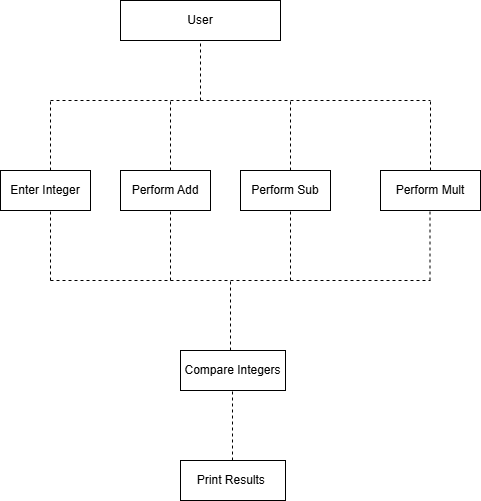

The diagram above was exported from draw.io. Its source (the exported page's mxGraphModel, read from the mxfile embedded in the PNG):
<mxGraphModel dx="872" dy="465" grid="1" gridSize="10" guides="1" tooltips="1" connect="1" arrows="1" fold="1" page="1" pageScale="1" pageWidth="850" pageHeight="1100" math="0" shadow="0">
  <root>
    <mxCell id="0" />
    <mxCell id="1" parent="0" />
    <mxCell id="YsB-NNgAvBxqdTLbcE1x-1" parent="1" style="rounded=0;whiteSpace=wrap;html=1;" value="User" vertex="1">
      <mxGeometry height="40" width="160" x="280" y="70" as="geometry" />
    </mxCell>
    <mxCell id="YsB-NNgAvBxqdTLbcE1x-3" edge="1" parent="1" style="endArrow=none;dashed=1;html=1;rounded=0;" value="">
      <mxGeometry height="50" relative="1" width="50" as="geometry">
        <mxPoint x="360" y="170" as="sourcePoint" />
        <mxPoint x="360" y="110" as="targetPoint" />
      </mxGeometry>
    </mxCell>
    <mxCell id="YsB-NNgAvBxqdTLbcE1x-4" edge="1" parent="1" style="endArrow=none;dashed=1;html=1;rounded=0;" value="">
      <mxGeometry height="50" relative="1" width="50" as="geometry">
        <Array as="points">
          <mxPoint x="360" y="170" />
        </Array>
        <mxPoint x="210" y="170" as="sourcePoint" />
        <mxPoint x="590" y="170" as="targetPoint" />
      </mxGeometry>
    </mxCell>
    <mxCell id="YsB-NNgAvBxqdTLbcE1x-5" edge="1" parent="1" style="endArrow=none;dashed=1;html=1;rounded=0;" value="">
      <mxGeometry height="50" relative="1" width="50" as="geometry">
        <mxPoint x="210" y="240" as="sourcePoint" />
        <mxPoint x="210" y="170" as="targetPoint" />
      </mxGeometry>
    </mxCell>
    <mxCell id="YsB-NNgAvBxqdTLbcE1x-6" parent="1" style="rounded=0;whiteSpace=wrap;html=1;" value="Enter Integer" vertex="1">
      <mxGeometry height="40" width="90" x="160" y="240" as="geometry" />
    </mxCell>
    <mxCell id="YsB-NNgAvBxqdTLbcE1x-7" edge="1" parent="1" style="endArrow=none;dashed=1;html=1;rounded=0;" value="">
      <mxGeometry height="50" relative="1" width="50" as="geometry">
        <mxPoint x="330" y="240" as="sourcePoint" />
        <mxPoint x="330" y="170" as="targetPoint" />
      </mxGeometry>
    </mxCell>
    <mxCell id="YsB-NNgAvBxqdTLbcE1x-8" parent="1" style="rounded=0;whiteSpace=wrap;html=1;" value="Perform Add" vertex="1">
      <mxGeometry height="40" width="90" x="280" y="240" as="geometry" />
    </mxCell>
    <mxCell id="YsB-NNgAvBxqdTLbcE1x-9" edge="1" parent="1" style="endArrow=none;dashed=1;html=1;rounded=0;" value="">
      <mxGeometry height="50" relative="1" width="50" as="geometry">
        <mxPoint x="450" y="240" as="sourcePoint" />
        <mxPoint x="450" y="170" as="targetPoint" />
      </mxGeometry>
    </mxCell>
    <mxCell id="YsB-NNgAvBxqdTLbcE1x-10" parent="1" style="rounded=0;whiteSpace=wrap;html=1;" value="Perform Sub" vertex="1">
      <mxGeometry height="40" width="90" x="400" y="240" as="geometry" />
    </mxCell>
    <mxCell id="YsB-NNgAvBxqdTLbcE1x-11" edge="1" parent="1" style="endArrow=none;dashed=1;html=1;rounded=0;" value="">
      <mxGeometry height="50" relative="1" width="50" as="geometry">
        <mxPoint x="590" y="240" as="sourcePoint" />
        <mxPoint x="590" y="170" as="targetPoint" />
      </mxGeometry>
    </mxCell>
    <mxCell id="YsB-NNgAvBxqdTLbcE1x-12" parent="1" style="rounded=0;whiteSpace=wrap;html=1;" value="Perform Mult" vertex="1">
      <mxGeometry height="40" width="100" x="540" y="240" as="geometry" />
    </mxCell>
    <mxCell id="YsB-NNgAvBxqdTLbcE1x-13" edge="1" parent="1" style="endArrow=none;dashed=1;html=1;rounded=0;" value="">
      <mxGeometry height="50" relative="1" width="50" as="geometry">
        <Array as="points">
          <mxPoint x="360" y="350" />
        </Array>
        <mxPoint x="210" y="350" as="sourcePoint" />
        <mxPoint x="590" y="350" as="targetPoint" />
      </mxGeometry>
    </mxCell>
    <mxCell id="YsB-NNgAvBxqdTLbcE1x-14" edge="1" parent="1" style="endArrow=none;dashed=1;html=1;rounded=0;" value="">
      <mxGeometry height="50" relative="1" width="50" as="geometry">
        <mxPoint x="210" y="350" as="sourcePoint" />
        <mxPoint x="210" y="280" as="targetPoint" />
      </mxGeometry>
    </mxCell>
    <mxCell id="YsB-NNgAvBxqdTLbcE1x-15" edge="1" parent="1" style="endArrow=none;dashed=1;html=1;rounded=0;" value="">
      <mxGeometry height="50" relative="1" width="50" as="geometry">
        <mxPoint x="330" y="350" as="sourcePoint" />
        <mxPoint x="330" y="280" as="targetPoint" />
      </mxGeometry>
    </mxCell>
    <mxCell id="YsB-NNgAvBxqdTLbcE1x-16" edge="1" parent="1" style="endArrow=none;dashed=1;html=1;rounded=0;" value="">
      <mxGeometry height="50" relative="1" width="50" as="geometry">
        <mxPoint x="450" y="350" as="sourcePoint" />
        <mxPoint x="450" y="280" as="targetPoint" />
      </mxGeometry>
    </mxCell>
    <mxCell id="YsB-NNgAvBxqdTLbcE1x-19" edge="1" parent="1" style="endArrow=none;dashed=1;html=1;rounded=0;" value="">
      <mxGeometry height="50" relative="1" width="50" as="geometry">
        <mxPoint x="589.5" y="350" as="sourcePoint" />
        <mxPoint x="589.5" y="280" as="targetPoint" />
      </mxGeometry>
    </mxCell>
    <mxCell id="YsB-NNgAvBxqdTLbcE1x-20" edge="1" parent="1" style="endArrow=none;dashed=1;html=1;rounded=0;" value="">
      <mxGeometry height="50" relative="1" width="50" as="geometry">
        <mxPoint x="390" y="420" as="sourcePoint" />
        <mxPoint x="390" y="350" as="targetPoint" />
      </mxGeometry>
    </mxCell>
    <mxCell id="YsB-NNgAvBxqdTLbcE1x-21" parent="1" style="rounded=0;whiteSpace=wrap;html=1;" value="Compare Integers" vertex="1">
      <mxGeometry height="40" width="105" x="340" y="420" as="geometry" />
    </mxCell>
    <mxCell id="YsB-NNgAvBxqdTLbcE1x-22" edge="1" parent="1" style="endArrow=none;dashed=1;html=1;rounded=0;" value="">
      <mxGeometry height="50" relative="1" width="50" as="geometry">
        <mxPoint x="392" y="530" as="sourcePoint" />
        <mxPoint x="392" y="460" as="targetPoint" />
      </mxGeometry>
    </mxCell>
    <mxCell id="YsB-NNgAvBxqdTLbcE1x-24" parent="1" style="rounded=0;whiteSpace=wrap;html=1;" value="Print Results&amp;nbsp;" vertex="1">
      <mxGeometry height="40" width="105" x="340" y="530" as="geometry" />
    </mxCell>
  </root>
</mxGraphModel>